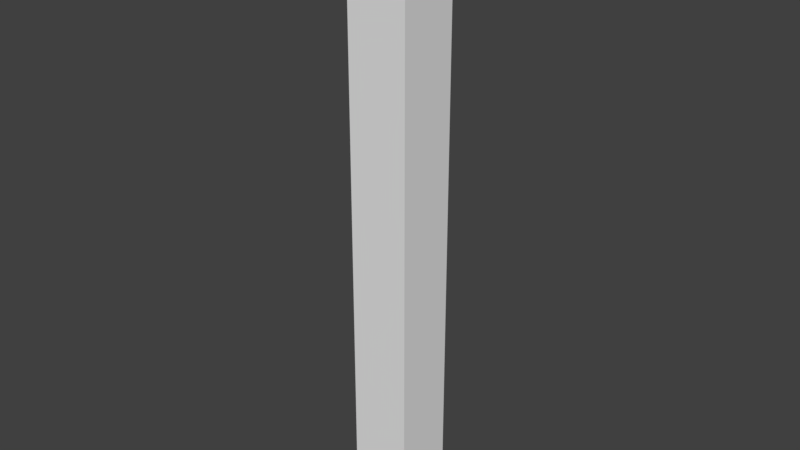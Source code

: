 # Source: SM_Wall_0.25x2.5x0.25.blend  (saved by Blender 2.78.0; exported with 4.5.12 LTS)
import bpy
from mathutils import Matrix  # noqa: F401  (used for matrix-valued properties, if any)

bpy.ops.wm.read_factory_settings(use_empty=True)
scene = bpy.context.scene
scene.name = 'Scene'

# ---- collections
col_collection_1 = bpy.data.collections.new('Collection 1'); scene.collection.children.link(col_collection_1)

# ---- world
world_world = bpy.data.worlds.new('World'); scene.world = world_world
world_world.color = (0.05088, 0.05088, 0.05088)
world_world.use_sun_shadow = False
world_world.sun_shadow_jitter_overblur = 0.0
world_world.cycles.sampling_method = 'MANUAL'

# ---- meshes
me_wall0_25x2_5x_25 = bpy.data.meshes.new('Wall0.25x2.5x.25')
me_wall0_25x2_5x_25.from_pydata([(0.0, 0.0, 0.0), (0.0, 0.0, 2.5), (0.0, 0.25, 2.5), (0.0, 0.25, 0.0), (0.25, 0.25, 2.5), (0.25, 0.0, 2.5), (0.25, 0.25, 0.0), (0.25, 0.0, 0.0)], [], [(2, 4, 6, 3), (4, 5, 7, 6), (0, 7, 5, 1), (0, 3, 6, 7), (2, 1, 5, 4), (2, 3, 0, 1)])
me_wall0_25x2_5x_25.use_remesh_preserve_volume = False
me_wall0_25x2_5x_25.use_remesh_preserve_attributes = False
me_wall0_25x2_5x_25.use_mirror_vertex_groups = False
me_wall0_25x2_5x_25.update()

# ---- objects
ob_sm_wall_0_25x2_5x0_25 = bpy.data.objects.new('SM_Wall_0.25x2.5x0.25', me_wall0_25x2_5x_25)

# ---- transforms, parenting, visibility, modifiers, constraints
ob_sm_wall_0_25x2_5x0_25.location = (0.004772, 0.002612, -0.006643)
ob_sm_wall_0_25x2_5x0_25.lineart.crease_threshold = 0.0

# ---- collection membership
col_collection_1.objects.link(ob_sm_wall_0_25x2_5x0_25)

# ---- scene / render settings (as saved in the file)
scene.frame_start = 1; scene.frame_end = 250; scene.frame_set(1)
scene.render.engine = 'BLENDER_EEVEE_NEXT'
scene.render.resolution_percentage = 50
scene.render.dither_intensity = 0.0
scene.cycles.use_denoising = False
scene.cycles.samples = 128
scene.cycles.sampling_pattern = 'TABULATED_SOBOL'
scene.cycles.light_sampling_threshold = 0.0
scene.cycles.use_adaptive_sampling = False
scene.cycles.use_light_tree = False
scene.cycles.blur_glossy = 0.0
scene.cycles.sample_clamp_indirect = 0.0
scene.view_settings.view_transform = 'Standard'
bpy.context.view_layer.update()

# ---- added for rendering (the .blend has no active camera and no usable light): camera, sun
cam_auto = bpy.data.cameras.new('AutoCamera')
cam_auto.lens = 50.0
cam_auto.sensor_width = 36.0
cam_auto.clip_end = 1000.0
ob_auto_camera = bpy.data.objects.new('AutoCamera', cam_auto)
scene.collection.objects.link(ob_auto_camera)
ob_auto_camera.location = (2.46585, -2.67568, 3.11222)
ob_auto_camera.rotation_euler = (1.09748, -7.21219e-08, 0.694738)
scene.camera = ob_auto_camera
light_auto_sun = bpy.data.lights.new('AutoSun', 'SUN')
light_auto_sun.energy = 3.0
light_auto_sun.angle = 0.0523599
ob_auto_sun = bpy.data.objects.new('AutoSun', light_auto_sun)
scene.collection.objects.link(ob_auto_sun)
ob_auto_sun.rotation_euler = (0.872665, 0.174533, 0.523599)
bpy.context.view_layer.update()
